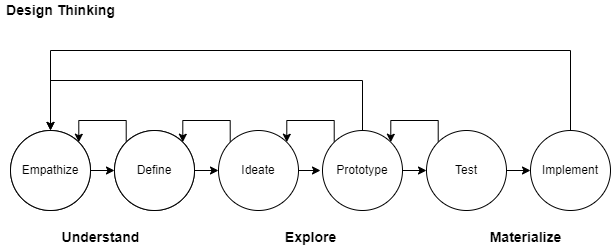

The diagram above was exported from draw.io. Its source (the exported page's mxGraphModel, read from the mxfile embedded in the PNG):
<mxGraphModel dx="1787" dy="2162" grid="1" gridSize="10" guides="1" tooltips="1" connect="1" arrows="1" fold="1" page="1" pageScale="1" pageWidth="827" pageHeight="1169" math="0" shadow="0">
  <root>
    <mxCell id="0" />
    <mxCell id="1" parent="0" />
    <mxCell id="izRdghZmEoNe221_8s31-40" style="edgeStyle=orthogonalEdgeStyle;rounded=0;orthogonalLoop=1;jettySize=auto;html=1;exitX=1;exitY=0.5;exitDx=0;exitDy=0;entryX=0;entryY=0.5;entryDx=0;entryDy=0;" edge="1" parent="1" source="izRdghZmEoNe221_8s31-7" target="izRdghZmEoNe221_8s31-8">
      <mxGeometry relative="1" as="geometry" />
    </mxCell>
    <mxCell id="izRdghZmEoNe221_8s31-7" value="Empathize" style="ellipse;whiteSpace=wrap;html=1;aspect=fixed;flipH=0;" vertex="1" parent="1">
      <mxGeometry x="-90" y="-600" width="80" height="80" as="geometry" />
    </mxCell>
    <mxCell id="izRdghZmEoNe221_8s31-26" style="edgeStyle=orthogonalEdgeStyle;rounded=0;orthogonalLoop=1;jettySize=auto;html=1;exitX=0;exitY=0;exitDx=0;exitDy=0;entryX=1;entryY=0;entryDx=0;entryDy=0;" edge="1" parent="1" source="izRdghZmEoNe221_8s31-8" target="izRdghZmEoNe221_8s31-7">
      <mxGeometry relative="1" as="geometry">
        <Array as="points">
          <mxPoint x="26" y="-610" />
          <mxPoint x="-22" y="-610" />
        </Array>
      </mxGeometry>
    </mxCell>
    <mxCell id="izRdghZmEoNe221_8s31-41" style="edgeStyle=orthogonalEdgeStyle;rounded=0;orthogonalLoop=1;jettySize=auto;html=1;exitX=1;exitY=0.5;exitDx=0;exitDy=0;entryX=0;entryY=0.5;entryDx=0;entryDy=0;" edge="1" parent="1" source="izRdghZmEoNe221_8s31-8" target="izRdghZmEoNe221_8s31-16">
      <mxGeometry relative="1" as="geometry" />
    </mxCell>
    <mxCell id="izRdghZmEoNe221_8s31-8" value="Define" style="ellipse;whiteSpace=wrap;html=1;aspect=fixed;flipH=0;" vertex="1" parent="1">
      <mxGeometry x="14" y="-600" width="80" height="80" as="geometry" />
    </mxCell>
    <mxCell id="izRdghZmEoNe221_8s31-30" style="edgeStyle=orthogonalEdgeStyle;rounded=0;orthogonalLoop=1;jettySize=auto;html=1;exitX=0.5;exitY=0;exitDx=0;exitDy=0;entryX=0.5;entryY=0;entryDx=0;entryDy=0;" edge="1" parent="1" source="izRdghZmEoNe221_8s31-11" target="izRdghZmEoNe221_8s31-7">
      <mxGeometry relative="1" as="geometry">
        <Array as="points">
          <mxPoint x="262" y="-650" />
          <mxPoint x="-50" y="-650" />
        </Array>
      </mxGeometry>
    </mxCell>
    <mxCell id="izRdghZmEoNe221_8s31-38" style="edgeStyle=orthogonalEdgeStyle;rounded=0;orthogonalLoop=1;jettySize=auto;html=1;exitX=0;exitY=0;exitDx=0;exitDy=0;entryX=1;entryY=0;entryDx=0;entryDy=0;" edge="1" parent="1" source="izRdghZmEoNe221_8s31-11" target="izRdghZmEoNe221_8s31-16">
      <mxGeometry relative="1" as="geometry">
        <Array as="points">
          <mxPoint x="234" y="-610" />
          <mxPoint x="186" y="-610" />
        </Array>
      </mxGeometry>
    </mxCell>
    <mxCell id="izRdghZmEoNe221_8s31-43" style="edgeStyle=orthogonalEdgeStyle;rounded=0;orthogonalLoop=1;jettySize=auto;html=1;exitX=1;exitY=0.5;exitDx=0;exitDy=0;entryX=0;entryY=0.5;entryDx=0;entryDy=0;" edge="1" parent="1" source="izRdghZmEoNe221_8s31-11" target="izRdghZmEoNe221_8s31-12">
      <mxGeometry relative="1" as="geometry" />
    </mxCell>
    <mxCell id="izRdghZmEoNe221_8s31-11" value="Prototype" style="ellipse;whiteSpace=wrap;html=1;aspect=fixed;flipH=0;" vertex="1" parent="1">
      <mxGeometry x="222" y="-600" width="80" height="80" as="geometry" />
    </mxCell>
    <mxCell id="izRdghZmEoNe221_8s31-39" style="edgeStyle=orthogonalEdgeStyle;rounded=0;orthogonalLoop=1;jettySize=auto;html=1;exitX=0;exitY=0;exitDx=0;exitDy=0;entryX=1;entryY=0;entryDx=0;entryDy=0;" edge="1" parent="1" source="izRdghZmEoNe221_8s31-12" target="izRdghZmEoNe221_8s31-11">
      <mxGeometry relative="1" as="geometry">
        <Array as="points">
          <mxPoint x="338" y="-610" />
          <mxPoint x="290" y="-610" />
        </Array>
      </mxGeometry>
    </mxCell>
    <mxCell id="izRdghZmEoNe221_8s31-44" style="edgeStyle=orthogonalEdgeStyle;rounded=0;orthogonalLoop=1;jettySize=auto;html=1;exitX=1;exitY=0.5;exitDx=0;exitDy=0;entryX=0;entryY=0.5;entryDx=0;entryDy=0;" edge="1" parent="1" source="izRdghZmEoNe221_8s31-12" target="izRdghZmEoNe221_8s31-13">
      <mxGeometry relative="1" as="geometry" />
    </mxCell>
    <mxCell id="izRdghZmEoNe221_8s31-12" value="Test" style="ellipse;whiteSpace=wrap;html=1;aspect=fixed;flipH=0;" vertex="1" parent="1">
      <mxGeometry x="326" y="-600" width="80" height="80" as="geometry" />
    </mxCell>
    <mxCell id="izRdghZmEoNe221_8s31-34" style="edgeStyle=orthogonalEdgeStyle;rounded=0;orthogonalLoop=1;jettySize=auto;html=1;exitX=0.5;exitY=0;exitDx=0;exitDy=0;" edge="1" parent="1" source="izRdghZmEoNe221_8s31-13">
      <mxGeometry relative="1" as="geometry">
        <mxPoint x="-50" y="-600.1428571428571" as="targetPoint" />
        <Array as="points">
          <mxPoint x="470" y="-680" />
          <mxPoint x="-50" y="-680" />
        </Array>
      </mxGeometry>
    </mxCell>
    <mxCell id="izRdghZmEoNe221_8s31-13" value="Implement" style="ellipse;whiteSpace=wrap;html=1;aspect=fixed;flipH=0;" vertex="1" parent="1">
      <mxGeometry x="430" y="-600" width="80" height="80" as="geometry" />
    </mxCell>
    <mxCell id="izRdghZmEoNe221_8s31-37" style="edgeStyle=orthogonalEdgeStyle;rounded=0;orthogonalLoop=1;jettySize=auto;html=1;exitX=0;exitY=0;exitDx=0;exitDy=0;entryX=1;entryY=0;entryDx=0;entryDy=0;" edge="1" parent="1" source="izRdghZmEoNe221_8s31-16" target="izRdghZmEoNe221_8s31-8">
      <mxGeometry relative="1" as="geometry">
        <Array as="points">
          <mxPoint x="130" y="-610" />
          <mxPoint x="82" y="-610" />
        </Array>
      </mxGeometry>
    </mxCell>
    <mxCell id="izRdghZmEoNe221_8s31-42" style="edgeStyle=orthogonalEdgeStyle;rounded=0;orthogonalLoop=1;jettySize=auto;html=1;exitX=1;exitY=0.5;exitDx=0;exitDy=0;" edge="1" parent="1" source="izRdghZmEoNe221_8s31-16">
      <mxGeometry relative="1" as="geometry">
        <mxPoint x="220" y="-560.1428571428571" as="targetPoint" />
      </mxGeometry>
    </mxCell>
    <mxCell id="izRdghZmEoNe221_8s31-16" value="Ideate" style="ellipse;whiteSpace=wrap;html=1;aspect=fixed;flipH=0;" vertex="1" parent="1">
      <mxGeometry x="118" y="-600" width="80" height="80" as="geometry" />
    </mxCell>
    <mxCell id="izRdghZmEoNe221_8s31-22" value="Understand" style="text;html=1;align=center;verticalAlign=middle;resizable=0;points=[];autosize=1;strokeColor=none;fillColor=none;fontSize=14;fontStyle=1" vertex="1" parent="1">
      <mxGeometry x="-45" y="-503" width="90" height="20" as="geometry" />
    </mxCell>
    <mxCell id="izRdghZmEoNe221_8s31-23" value="Explore" style="text;html=1;align=center;verticalAlign=middle;resizable=0;points=[];autosize=1;strokeColor=none;fillColor=none;fontSize=14;fontStyle=1" vertex="1" parent="1">
      <mxGeometry x="175" y="-503" width="70" height="20" as="geometry" />
    </mxCell>
    <mxCell id="izRdghZmEoNe221_8s31-24" value="Materialize" style="text;html=1;align=center;verticalAlign=middle;resizable=0;points=[];autosize=1;strokeColor=none;fillColor=none;fontSize=14;fontStyle=1" vertex="1" parent="1">
      <mxGeometry x="380" y="-503" width="90" height="20" as="geometry" />
    </mxCell>
    <mxCell id="izRdghZmEoNe221_8s31-35" value="Design Thinking" style="text;html=1;align=center;verticalAlign=middle;resizable=0;points=[];autosize=1;strokeColor=none;fillColor=none;fontSize=14;fontStyle=1" vertex="1" parent="1">
      <mxGeometry x="-100" y="-730" width="120" height="20" as="geometry" />
    </mxCell>
    <mxCell id="izRdghZmEoNe221_8s31-45" value="Empathize" style="ellipse;whiteSpace=wrap;html=1;aspect=fixed;flipH=0;" vertex="1" parent="1">
      <mxGeometry x="-90" y="-600" width="80" height="80" as="geometry" />
    </mxCell>
    <mxCell id="izRdghZmEoNe221_8s31-46" value="Define" style="ellipse;whiteSpace=wrap;html=1;aspect=fixed;flipH=0;" vertex="1" parent="1">
      <mxGeometry x="14" y="-600" width="80" height="80" as="geometry" />
    </mxCell>
  </root>
</mxGraphModel>